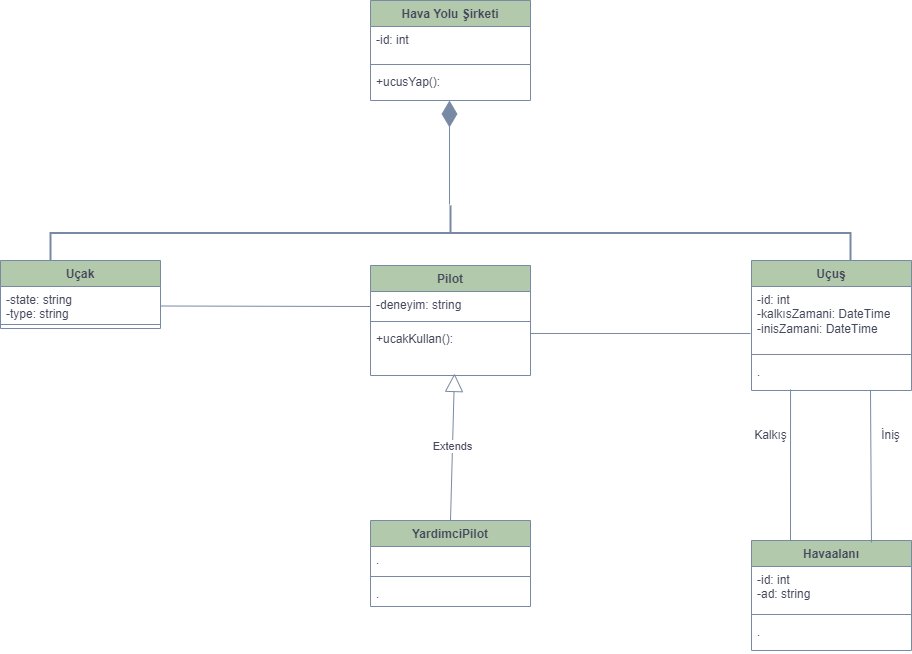

The diagram above was exported from draw.io. Its source (the exported page's mxGraphModel, read from the mxfile embedded in the PNG):
<mxGraphModel dx="1693" dy="468" grid="1" gridSize="10" guides="1" tooltips="1" connect="1" arrows="1" fold="1" page="1" pageScale="1" pageWidth="827" pageHeight="1169" math="0" shadow="0">
  <root>
    <mxCell id="0" />
    <mxCell id="1" parent="0" />
    <mxCell id="sD3OUMnw6UB19mCb_y4t-36" value="Hava Yolu Şirketi" style="swimlane;fontStyle=1;align=center;verticalAlign=top;childLayout=stackLayout;horizontal=1;startSize=26;horizontalStack=0;resizeParent=1;resizeParentMax=0;resizeLast=0;collapsible=1;marginBottom=0;whiteSpace=wrap;html=1;labelBackgroundColor=none;fillColor=#B2C9AB;strokeColor=#788AA3;fontColor=#46495D;" vertex="1" parent="1">
      <mxGeometry x="180" width="160" height="100" as="geometry" />
    </mxCell>
    <mxCell id="sD3OUMnw6UB19mCb_y4t-37" value="&lt;div&gt;-id: int&lt;/div&gt;" style="text;strokeColor=none;fillColor=none;align=left;verticalAlign=top;spacingLeft=4;spacingRight=4;overflow=hidden;rotatable=0;points=[[0,0.5],[1,0.5]];portConstraint=eastwest;whiteSpace=wrap;html=1;labelBackgroundColor=none;fontColor=#46495D;" vertex="1" parent="sD3OUMnw6UB19mCb_y4t-36">
      <mxGeometry y="26" width="160" height="34" as="geometry" />
    </mxCell>
    <mxCell id="sD3OUMnw6UB19mCb_y4t-38" value="" style="line;strokeWidth=1;fillColor=none;align=left;verticalAlign=middle;spacingTop=-1;spacingLeft=3;spacingRight=3;rotatable=0;labelPosition=right;points=[];portConstraint=eastwest;strokeColor=#788AA3;labelBackgroundColor=none;fontColor=#46495D;" vertex="1" parent="sD3OUMnw6UB19mCb_y4t-36">
      <mxGeometry y="60" width="160" height="8" as="geometry" />
    </mxCell>
    <mxCell id="sD3OUMnw6UB19mCb_y4t-39" value="+ucusYap():" style="text;strokeColor=none;fillColor=none;align=left;verticalAlign=top;spacingLeft=4;spacingRight=4;overflow=hidden;rotatable=0;points=[[0,0.5],[1,0.5]];portConstraint=eastwest;whiteSpace=wrap;html=1;labelBackgroundColor=none;fontColor=#46495D;" vertex="1" parent="sD3OUMnw6UB19mCb_y4t-36">
      <mxGeometry y="68" width="160" height="32" as="geometry" />
    </mxCell>
    <mxCell id="sD3OUMnw6UB19mCb_y4t-41" value="" style="strokeWidth=2;html=1;shape=mxgraph.flowchart.annotation_2;align=left;labelPosition=right;pointerEvents=1;rotation=90;labelBackgroundColor=none;fillColor=#B2C9AB;strokeColor=#788AA3;fontColor=#46495D;" vertex="1" parent="1">
      <mxGeometry x="232.5" y="-167.5" width="55" height="800" as="geometry" />
    </mxCell>
    <mxCell id="sD3OUMnw6UB19mCb_y4t-82" value="Uçuş" style="swimlane;fontStyle=1;align=center;verticalAlign=top;childLayout=stackLayout;horizontal=1;startSize=26;horizontalStack=0;resizeParent=1;resizeParentMax=0;resizeLast=0;collapsible=1;marginBottom=0;whiteSpace=wrap;html=1;labelBackgroundColor=none;fillColor=#B2C9AB;strokeColor=#788AA3;fontColor=#46495D;" vertex="1" parent="1">
      <mxGeometry x="561" y="260" width="160" height="130" as="geometry" />
    </mxCell>
    <mxCell id="sD3OUMnw6UB19mCb_y4t-83" value="-id: int&lt;div&gt;-kalkısZamani: DateTime&lt;/div&gt;&lt;div&gt;-inisZamani: DateTime&lt;/div&gt;" style="text;strokeColor=none;fillColor=none;align=left;verticalAlign=top;spacingLeft=4;spacingRight=4;overflow=hidden;rotatable=0;points=[[0,0.5],[1,0.5]];portConstraint=eastwest;whiteSpace=wrap;html=1;labelBackgroundColor=none;fontColor=#46495D;" vertex="1" parent="sD3OUMnw6UB19mCb_y4t-82">
      <mxGeometry y="26" width="160" height="64" as="geometry" />
    </mxCell>
    <mxCell id="sD3OUMnw6UB19mCb_y4t-84" value="" style="line;strokeWidth=1;fillColor=none;align=left;verticalAlign=middle;spacingTop=-1;spacingLeft=3;spacingRight=3;rotatable=0;labelPosition=right;points=[];portConstraint=eastwest;strokeColor=#788AA3;labelBackgroundColor=none;fontColor=#46495D;" vertex="1" parent="sD3OUMnw6UB19mCb_y4t-82">
      <mxGeometry y="90" width="160" height="8" as="geometry" />
    </mxCell>
    <mxCell id="sD3OUMnw6UB19mCb_y4t-85" value="." style="text;strokeColor=none;fillColor=none;align=left;verticalAlign=top;spacingLeft=4;spacingRight=4;overflow=hidden;rotatable=0;points=[[0,0.5],[1,0.5]];portConstraint=eastwest;whiteSpace=wrap;html=1;labelBackgroundColor=none;fontColor=#46495D;" vertex="1" parent="sD3OUMnw6UB19mCb_y4t-82">
      <mxGeometry y="98" width="160" height="32" as="geometry" />
    </mxCell>
    <mxCell id="sD3OUMnw6UB19mCb_y4t-104" value="Uçak" style="swimlane;fontStyle=1;align=center;verticalAlign=top;childLayout=stackLayout;horizontal=1;startSize=26;horizontalStack=0;resizeParent=1;resizeParentMax=0;resizeLast=0;collapsible=1;marginBottom=0;whiteSpace=wrap;html=1;labelBackgroundColor=none;fillColor=#B2C9AB;strokeColor=#788AA3;fontColor=#46495D;" vertex="1" parent="1">
      <mxGeometry x="-190" y="260" width="160" height="68" as="geometry" />
    </mxCell>
    <mxCell id="sD3OUMnw6UB19mCb_y4t-105" value="&lt;div&gt;-state: string&lt;/div&gt;&lt;div&gt;-type: string&lt;/div&gt;" style="text;strokeColor=none;fillColor=none;align=left;verticalAlign=top;spacingLeft=4;spacingRight=4;overflow=hidden;rotatable=0;points=[[0,0.5],[1,0.5]];portConstraint=eastwest;whiteSpace=wrap;html=1;labelBackgroundColor=none;fontColor=#46495D;" vertex="1" parent="sD3OUMnw6UB19mCb_y4t-104">
      <mxGeometry y="26" width="160" height="34" as="geometry" />
    </mxCell>
    <mxCell id="sD3OUMnw6UB19mCb_y4t-106" value="" style="line;strokeWidth=1;fillColor=none;align=left;verticalAlign=middle;spacingTop=-1;spacingLeft=3;spacingRight=3;rotatable=0;labelPosition=right;points=[];portConstraint=eastwest;strokeColor=#788AA3;labelBackgroundColor=none;fontColor=#46495D;" vertex="1" parent="sD3OUMnw6UB19mCb_y4t-104">
      <mxGeometry y="60" width="160" height="8" as="geometry" />
    </mxCell>
    <mxCell id="sD3OUMnw6UB19mCb_y4t-108" value="Pilot&lt;div&gt;&lt;br&gt;&lt;/div&gt;" style="swimlane;fontStyle=1;align=center;verticalAlign=top;childLayout=stackLayout;horizontal=1;startSize=26;horizontalStack=0;resizeParent=1;resizeParentMax=0;resizeLast=0;collapsible=1;marginBottom=0;whiteSpace=wrap;html=1;labelBackgroundColor=none;fillColor=#B2C9AB;strokeColor=#788AA3;fontColor=#46495D;" vertex="1" parent="1">
      <mxGeometry x="180" y="265" width="160" height="110" as="geometry" />
    </mxCell>
    <mxCell id="sD3OUMnw6UB19mCb_y4t-109" value="-deneyim: string" style="text;strokeColor=none;fillColor=none;align=left;verticalAlign=top;spacingLeft=4;spacingRight=4;overflow=hidden;rotatable=0;points=[[0,0.5],[1,0.5]];portConstraint=eastwest;whiteSpace=wrap;html=1;labelBackgroundColor=none;fontColor=#46495D;" vertex="1" parent="sD3OUMnw6UB19mCb_y4t-108">
      <mxGeometry y="26" width="160" height="26" as="geometry" />
    </mxCell>
    <mxCell id="sD3OUMnw6UB19mCb_y4t-110" value="" style="line;strokeWidth=1;fillColor=none;align=left;verticalAlign=middle;spacingTop=-1;spacingLeft=3;spacingRight=3;rotatable=0;labelPosition=right;points=[];portConstraint=eastwest;strokeColor=#788AA3;labelBackgroundColor=none;fontColor=#46495D;" vertex="1" parent="sD3OUMnw6UB19mCb_y4t-108">
      <mxGeometry y="52" width="160" height="8" as="geometry" />
    </mxCell>
    <mxCell id="sD3OUMnw6UB19mCb_y4t-111" value="+ucakKullan():" style="text;strokeColor=none;fillColor=none;align=left;verticalAlign=top;spacingLeft=4;spacingRight=4;overflow=hidden;rotatable=0;points=[[0,0.5],[1,0.5]];portConstraint=eastwest;whiteSpace=wrap;html=1;labelBackgroundColor=none;fontColor=#46495D;" vertex="1" parent="sD3OUMnw6UB19mCb_y4t-108">
      <mxGeometry y="60" width="160" height="50" as="geometry" />
    </mxCell>
    <mxCell id="sD3OUMnw6UB19mCb_y4t-112" value="Havaalanı&lt;div&gt;&lt;br&gt;&lt;/div&gt;" style="swimlane;fontStyle=1;align=center;verticalAlign=top;childLayout=stackLayout;horizontal=1;startSize=26;horizontalStack=0;resizeParent=1;resizeParentMax=0;resizeLast=0;collapsible=1;marginBottom=0;whiteSpace=wrap;html=1;labelBackgroundColor=none;fillColor=#B2C9AB;strokeColor=#788AA3;fontColor=#46495D;" vertex="1" parent="1">
      <mxGeometry x="561" y="540" width="160" height="110" as="geometry" />
    </mxCell>
    <mxCell id="sD3OUMnw6UB19mCb_y4t-113" value="-id: int&lt;div&gt;-ad: string&lt;/div&gt;&lt;div&gt;&lt;br&gt;&lt;/div&gt;" style="text;strokeColor=none;fillColor=none;align=left;verticalAlign=top;spacingLeft=4;spacingRight=4;overflow=hidden;rotatable=0;points=[[0,0.5],[1,0.5]];portConstraint=eastwest;whiteSpace=wrap;html=1;labelBackgroundColor=none;fontColor=#46495D;" vertex="1" parent="sD3OUMnw6UB19mCb_y4t-112">
      <mxGeometry y="26" width="160" height="44" as="geometry" />
    </mxCell>
    <mxCell id="sD3OUMnw6UB19mCb_y4t-114" value="" style="line;strokeWidth=1;fillColor=none;align=left;verticalAlign=middle;spacingTop=-1;spacingLeft=3;spacingRight=3;rotatable=0;labelPosition=right;points=[];portConstraint=eastwest;strokeColor=#788AA3;labelBackgroundColor=none;fontColor=#46495D;" vertex="1" parent="sD3OUMnw6UB19mCb_y4t-112">
      <mxGeometry y="70" width="160" height="8" as="geometry" />
    </mxCell>
    <mxCell id="sD3OUMnw6UB19mCb_y4t-115" value="." style="text;strokeColor=none;fillColor=none;align=left;verticalAlign=top;spacingLeft=4;spacingRight=4;overflow=hidden;rotatable=0;points=[[0,0.5],[1,0.5]];portConstraint=eastwest;whiteSpace=wrap;html=1;labelBackgroundColor=none;fontColor=#46495D;" vertex="1" parent="sD3OUMnw6UB19mCb_y4t-112">
      <mxGeometry y="78" width="160" height="32" as="geometry" />
    </mxCell>
    <mxCell id="sD3OUMnw6UB19mCb_y4t-119" value="" style="endArrow=none;html=1;rounded=0;strokeColor=#788AA3;fontColor=#46495D;fillColor=#B2C9AB;exitX=0.881;exitY=0.018;exitDx=0;exitDy=0;exitPerimeter=0;entryX=0.875;entryY=1;entryDx=0;entryDy=0;entryPerimeter=0;" edge="1" parent="1">
      <mxGeometry width="50" height="50" relative="1" as="geometry">
        <mxPoint x="680.96" y="541.98" as="sourcePoint" />
        <mxPoint x="680" y="390" as="targetPoint" />
      </mxGeometry>
    </mxCell>
    <mxCell id="sD3OUMnw6UB19mCb_y4t-121" value="" style="endArrow=none;html=1;rounded=0;strokeColor=#788AA3;fontColor=#46495D;fillColor=#B2C9AB;exitX=0.569;exitY=0.009;exitDx=0;exitDy=0;exitPerimeter=0;entryX=0.244;entryY=0.969;entryDx=0;entryDy=0;entryPerimeter=0;" edge="1" parent="1" target="sD3OUMnw6UB19mCb_y4t-85">
      <mxGeometry width="50" height="50" relative="1" as="geometry">
        <mxPoint x="600" y="540" as="sourcePoint" />
        <mxPoint x="600.96" y="409.01" as="targetPoint" />
      </mxGeometry>
    </mxCell>
    <mxCell id="sD3OUMnw6UB19mCb_y4t-122" value="Kalkış" style="text;html=1;align=center;verticalAlign=middle;resizable=0;points=[];autosize=1;strokeColor=none;fillColor=none;fontColor=#46495D;" vertex="1" parent="1">
      <mxGeometry x="550" y="420" width="60" height="30" as="geometry" />
    </mxCell>
    <mxCell id="sD3OUMnw6UB19mCb_y4t-123" value="İniş" style="text;html=1;align=center;verticalAlign=middle;resizable=0;points=[];autosize=1;strokeColor=none;fillColor=none;fontColor=#46495D;" vertex="1" parent="1">
      <mxGeometry x="680" y="420" width="40" height="30" as="geometry" />
    </mxCell>
    <mxCell id="sD3OUMnw6UB19mCb_y4t-125" value="YardimciPilot&lt;div&gt;&lt;br&gt;&lt;/div&gt;" style="swimlane;fontStyle=1;align=center;verticalAlign=top;childLayout=stackLayout;horizontal=1;startSize=26;horizontalStack=0;resizeParent=1;resizeParentMax=0;resizeLast=0;collapsible=1;marginBottom=0;whiteSpace=wrap;html=1;strokeColor=#788AA3;fontColor=#46495D;fillColor=#B2C9AB;" vertex="1" parent="1">
      <mxGeometry x="180" y="520" width="160" height="86" as="geometry" />
    </mxCell>
    <mxCell id="sD3OUMnw6UB19mCb_y4t-126" value="." style="text;strokeColor=none;fillColor=none;align=left;verticalAlign=top;spacingLeft=4;spacingRight=4;overflow=hidden;rotatable=0;points=[[0,0.5],[1,0.5]];portConstraint=eastwest;whiteSpace=wrap;html=1;fontColor=#46495D;" vertex="1" parent="sD3OUMnw6UB19mCb_y4t-125">
      <mxGeometry y="26" width="160" height="26" as="geometry" />
    </mxCell>
    <mxCell id="sD3OUMnw6UB19mCb_y4t-127" value="" style="line;strokeWidth=1;fillColor=none;align=left;verticalAlign=middle;spacingTop=-1;spacingLeft=3;spacingRight=3;rotatable=0;labelPosition=right;points=[];portConstraint=eastwest;strokeColor=inherit;fontColor=#46495D;" vertex="1" parent="sD3OUMnw6UB19mCb_y4t-125">
      <mxGeometry y="52" width="160" height="8" as="geometry" />
    </mxCell>
    <mxCell id="sD3OUMnw6UB19mCb_y4t-128" value="." style="text;strokeColor=none;fillColor=none;align=left;verticalAlign=top;spacingLeft=4;spacingRight=4;overflow=hidden;rotatable=0;points=[[0,0.5],[1,0.5]];portConstraint=eastwest;whiteSpace=wrap;html=1;fontColor=#46495D;" vertex="1" parent="sD3OUMnw6UB19mCb_y4t-125">
      <mxGeometry y="60" width="160" height="26" as="geometry" />
    </mxCell>
    <mxCell id="sD3OUMnw6UB19mCb_y4t-129" value="Extends" style="endArrow=block;endSize=16;endFill=0;html=1;rounded=0;strokeColor=#788AA3;fontColor=#46495D;fillColor=#B2C9AB;exitX=0.5;exitY=0;exitDx=0;exitDy=0;entryX=0.525;entryY=0.96;entryDx=0;entryDy=0;entryPerimeter=0;" edge="1" parent="1" source="sD3OUMnw6UB19mCb_y4t-125" target="sD3OUMnw6UB19mCb_y4t-111">
      <mxGeometry width="160" relative="1" as="geometry">
        <mxPoint x="610" y="410" as="sourcePoint" />
        <mxPoint x="680" y="370" as="targetPoint" />
      </mxGeometry>
    </mxCell>
    <mxCell id="sD3OUMnw6UB19mCb_y4t-133" value="" style="endArrow=none;html=1;rounded=0;strokeColor=#788AA3;fontColor=#46495D;fillColor=#B2C9AB;entryX=1;entryY=1.115;entryDx=0;entryDy=0;entryPerimeter=0;" edge="1" parent="1">
      <mxGeometry width="50" height="50" relative="1" as="geometry">
        <mxPoint x="560" y="333" as="sourcePoint" />
        <mxPoint x="340" y="332.99" as="targetPoint" />
      </mxGeometry>
    </mxCell>
    <mxCell id="sD3OUMnw6UB19mCb_y4t-134" value="" style="endArrow=none;html=1;rounded=0;strokeColor=#788AA3;fontColor=#46495D;fillColor=#B2C9AB;entryX=1;entryY=1.115;entryDx=0;entryDy=0;entryPerimeter=0;exitX=0;exitY=0.375;exitDx=0;exitDy=0;exitPerimeter=0;" edge="1" parent="1">
      <mxGeometry width="50" height="50" relative="1" as="geometry">
        <mxPoint x="180" y="306" as="sourcePoint" />
        <mxPoint x="-30" y="305.5" as="targetPoint" />
      </mxGeometry>
    </mxCell>
    <mxCell id="sD3OUMnw6UB19mCb_y4t-135" value="" style="endArrow=diamondThin;endFill=1;endSize=24;html=1;rounded=0;strokeColor=#788AA3;fontColor=#46495D;fillColor=#B2C9AB;" edge="1" parent="1">
      <mxGeometry width="160" relative="1" as="geometry">
        <mxPoint x="259" y="204" as="sourcePoint" />
        <mxPoint x="259" y="100" as="targetPoint" />
      </mxGeometry>
    </mxCell>
  </root>
</mxGraphModel>